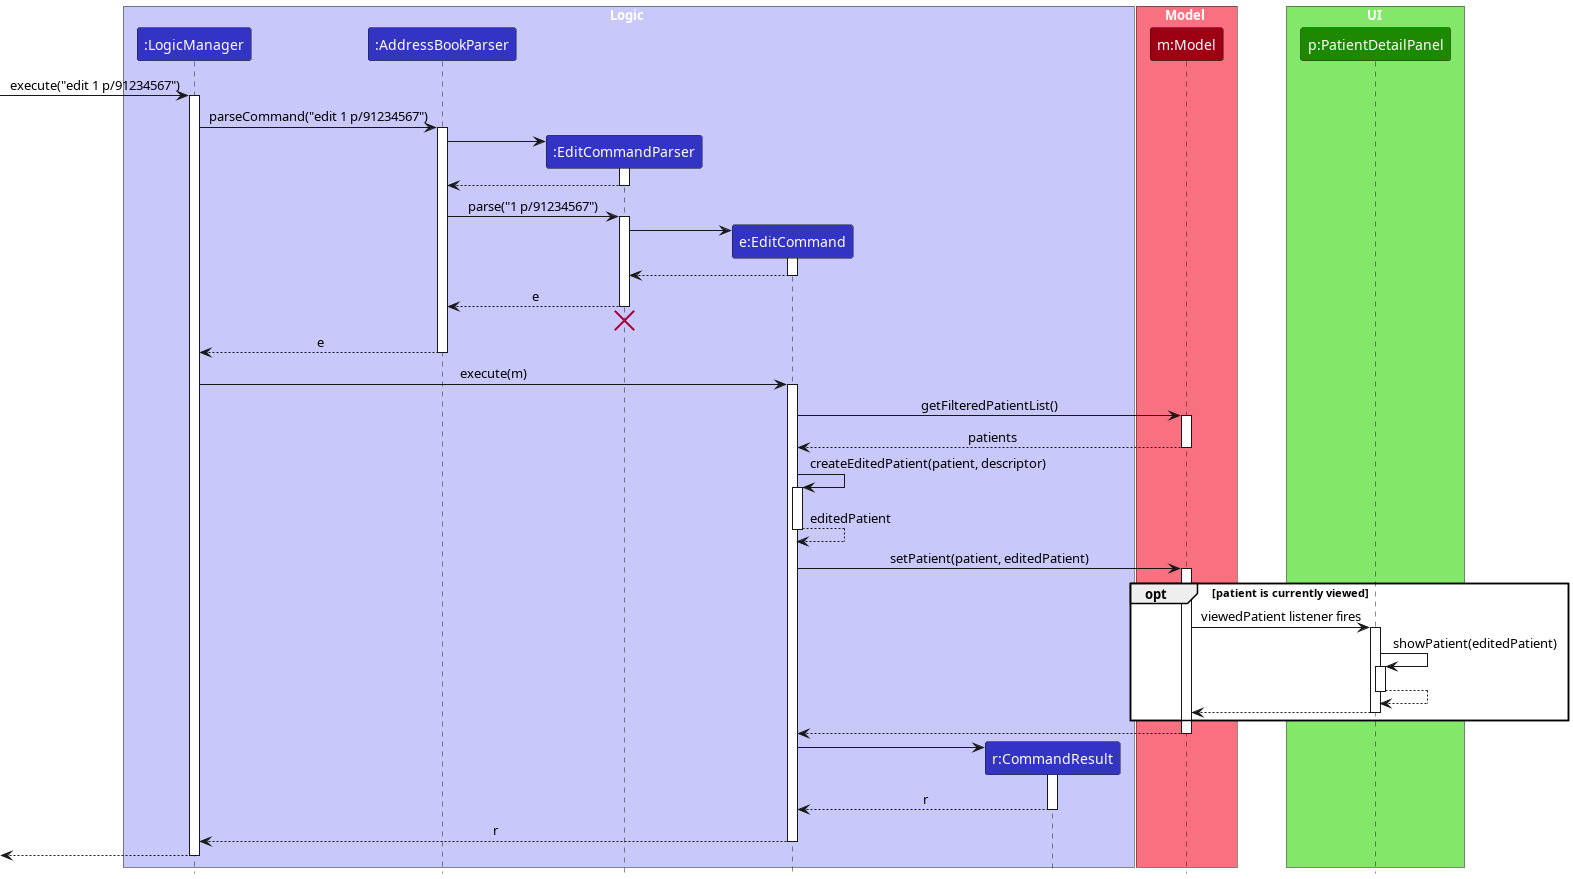

The diagram above was rendered by PlantUML. Its source (embedded in the PNG):
@startuml
!include style.puml
skinparam ArrowFontStyle plain

box Logic LOGIC_COLOR_T1
participant ":LogicManager" as LogicManager LOGIC_COLOR
participant ":AddressBookParser" as AddressBookParser LOGIC_COLOR
participant ":EditCommandParser" as EditCommandParser LOGIC_COLOR
participant "e:EditCommand" as EditCommand LOGIC_COLOR
participant "r:CommandResult" as CommandResult LOGIC_COLOR
end box

box Model MODEL_COLOR_T1
participant "m:Model" as Model MODEL_COLOR
end box

box UI UI_COLOR_T1
participant "p:PatientDetailPanel" as PatientDetailPanel UI_COLOR
end box

[-> LogicManager : execute("edit 1 p/91234567")
activate LogicManager

LogicManager -> AddressBookParser : parseCommand("edit 1 p/91234567")
activate AddressBookParser

create EditCommandParser
AddressBookParser -> EditCommandParser
activate EditCommandParser

EditCommandParser --> AddressBookParser
deactivate EditCommandParser

AddressBookParser -> EditCommandParser : parse("1 p/91234567")
activate EditCommandParser

create EditCommand
EditCommandParser -> EditCommand
activate EditCommand

EditCommand --> EditCommandParser
deactivate EditCommand

EditCommandParser --> AddressBookParser : e
deactivate EditCommandParser
'Hidden arrow to position the destroy marker below the end of the activation bar.
EditCommandParser -[hidden]-> AddressBookParser
destroy EditCommandParser

AddressBookParser --> LogicManager : e
deactivate AddressBookParser

LogicManager -> EditCommand : execute(m)
activate EditCommand

EditCommand -> Model : getFilteredPatientList()
activate Model

Model --> EditCommand : patients
deactivate Model

EditCommand -> EditCommand : createEditedPatient(patient, descriptor)
activate EditCommand

EditCommand --> EditCommand : editedPatient
deactivate EditCommand

EditCommand -> Model : setPatient(patient, editedPatient)
activate Model

opt patient is currently viewed
Model -> PatientDetailPanel : viewedPatient listener fires
activate PatientDetailPanel

PatientDetailPanel -> PatientDetailPanel : showPatient(editedPatient)
activate PatientDetailPanel

PatientDetailPanel --> PatientDetailPanel
deactivate PatientDetailPanel

PatientDetailPanel --> Model
deactivate PatientDetailPanel
end

Model --> EditCommand
deactivate Model

create CommandResult
EditCommand -> CommandResult
activate CommandResult

CommandResult --> EditCommand : r
deactivate CommandResult

EditCommand --> LogicManager : r
deactivate EditCommand

[<-- LogicManager
deactivate LogicManager
@enduml